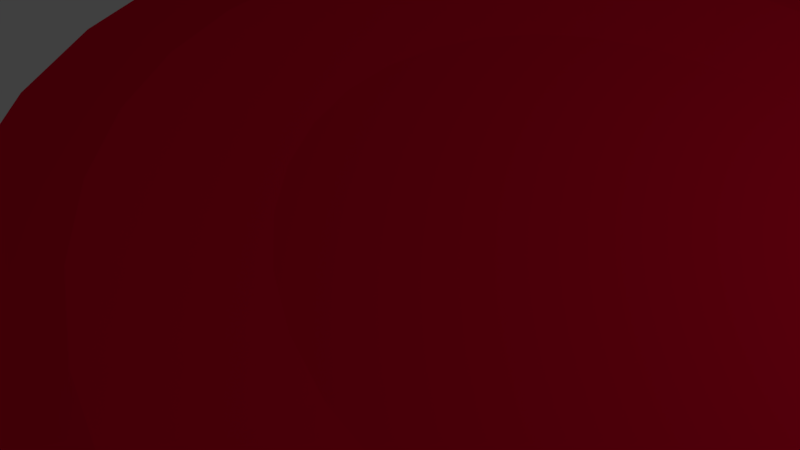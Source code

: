 # Source: rondelle.blend  (saved by Blender 2.77.0; exported with 4.5.12 LTS)
import bpy
from mathutils import Matrix  # noqa: F401  (used for matrix-valued properties, if any)

bpy.ops.wm.read_factory_settings(use_empty=True)
scene = bpy.context.scene
scene.name = 'Scene'

# ---- collections
col_collection_1 = bpy.data.collections.new('Collection 1'); scene.collection.children.link(col_collection_1)

# ---- materials (node trees are filled in below, after node groups)
mat_material = bpy.data.materials.new('Material')
mat_material.alpha_threshold = 0.0
mat_material.use_transparent_shadow = False
mat_material.diffuse_color = (0.8, 0.0, 0.0312, 1.0)
mat_material.roughness = 0.5
mat_material.specular_intensity = 1.0

# ---- material node trees

# ---- world
world_world = bpy.data.worlds.new('World'); scene.world = world_world
world_world.color = (0.05088, 0.05088, 0.05088)
world_world.use_sun_shadow = False
world_world.sun_shadow_jitter_overblur = 0.0
world_world.cycles.sampling_method = 'MANUAL'

# ---- cameras
cam_camera = bpy.data.cameras.new('Camera')
cam_camera.clip_end = 100.0
cam_camera.lens = 35.0
cam_camera.sensor_width = 32.0
cam_camera.sensor_height = 18.0
cam_camera.ortho_scale = 7.314
cam_camera.dof.focus_distance = 0.0
cam_camera.dof.aperture_fstop = 128.0

# ---- lights
light_lamp = bpy.data.lights.new('Lamp', 'POINT')
light_lamp.transmission_factor = 0.0
light_lamp.cutoff_distance = 30.0
light_lamp.energy = 100.0
light_lamp.shadow_buffer_clip_start = 1.001
light_lamp.shadow_soft_size = 0.1
light_lamp.shadow_maximum_resolution = 0.006
light_lamp.use_absolute_resolution = True

# ---- meshes
me_cylinder = bpy.data.meshes.new('Cylinder')
me_cylinder.from_pydata([(-1.204e-07, 1.0, -1.0), (-1.204e-07, 1.0, 1.0), (0.1951, 0.9808, -1.0), (0.1951, 0.9808, 1.0), (0.3827, 0.9239, -1.0), (0.3827, 0.9239, 1.0), (0.5556, 0.8315, -1.0), (0.5556, 0.8315, 1.0), (0.7071, 0.7071, -1.0), (0.7071, 0.7071, 1.0), (0.8315, 0.5556, -1.0), (0.8315, 0.5556, 1.0), (0.9239, 0.3827, -1.0), (0.9239, 0.3827, 1.0), (0.9808, 0.1951, -1.0), (0.9808, 0.1951, 1.0), (1.0, -2.618e-07, -1.0), (1.0, -2.618e-07, 1.0), (0.9808, -0.1951, -1.0), (0.9808, -0.1951, 1.0), (0.9239, -0.3827, -1.0), (0.9239, -0.3827, 1.0), (0.8315, -0.5556, -1.0), (0.8315, -0.5556, 1.0), (0.7071, -0.7071, -1.0), (0.7071, -0.7071, 1.0), (0.5556, -0.8315, -1.0), (0.5556, -0.8315, 1.0), (0.3827, -0.9239, -1.0), (0.3827, -0.9239, 1.0), (0.1951, -0.9808, -1.0), (0.1951, -0.9808, 1.0), (-4.483e-07, -1.0, -1.0), (-4.483e-07, -1.0, 1.0), (-0.1951, -0.9808, -1.0), (-0.1951, -0.9808, 1.0), (-0.3827, -0.9239, -1.0), (-0.3827, -0.9239, 1.0), (-0.5556, -0.8315, -1.0), (-0.5556, -0.8315, 1.0), (-0.7071, -0.7071, -1.0), (-0.7071, -0.7071, 1.0), (-0.8315, -0.5556, -1.0), (-0.8315, -0.5556, 1.0), (-0.9239, -0.3827, -1.0), (-0.9239, -0.3827, 1.0), (-0.9808, -0.1951, -1.0), (-0.9808, -0.1951, 1.0), (-1.0, 6.323e-07, -1.0), (-1.0, 6.323e-07, 1.0), (-0.9808, 0.1951, -1.0), (-0.9808, 0.1951, 1.0), (-0.9239, 0.3827, -1.0), (-0.9239, 0.3827, 1.0), (-0.8315, 0.5556, -1.0), (-0.8315, 0.5556, 1.0), (-0.7071, 0.7071, -1.0), (-0.7071, 0.7071, 1.0), (-0.5556, 0.8315, -1.0), (-0.5556, 0.8315, 1.0), (-0.3827, 0.9239, -1.0), (-0.3827, 0.9239, 1.0), (-0.1951, 0.9808, -1.0), (-0.1951, 0.9808, 1.0), (-1.05e-07, 0.832, -1.29), (0.1623, 0.816, -1.29), (0.1623, 0.816, 1.29), (-1.05e-07, 0.832, 1.29), (0.3184, 0.7687, -1.29), (0.3184, 0.7687, 1.29), (0.4623, 0.6918, -1.29), (0.4623, 0.6918, 1.29), (0.5883, 0.5883, -1.29), (0.5883, 0.5883, 1.29), (0.6918, 0.4623, -1.29), (0.6918, 0.4623, 1.29), (0.7687, 0.3184, -1.29), (0.7687, 0.3184, 1.29), (0.816, 0.1623, -1.29), (0.816, 0.1623, 1.29), (0.832, -2.164e-07, -1.29), (0.832, -2.164e-07, 1.29), (0.816, -0.1623, -1.29), (0.816, -0.1623, 1.29), (0.7687, -0.3184, -1.29), (0.7687, -0.3184, 1.29), (0.6918, -0.4623, -1.29), (0.6918, -0.4623, 1.29), (0.5883, -0.5883, -1.29), (0.5883, -0.5883, 1.29), (0.4623, -0.6918, -1.29), (0.4623, -0.6918, 1.29), (0.3184, -0.7687, -1.29), (0.3184, -0.7687, 1.29), (0.1623, -0.816, -1.29), (0.1623, -0.816, 1.29), (-3.778e-07, -0.832, -1.29), (-3.778e-07, -0.832, 1.29), (-0.1623, -0.816, -1.29), (-0.1623, -0.816, 1.29), (-0.3184, -0.7687, -1.29), (-0.3184, -0.7687, 1.29), (-0.4623, -0.6918, -1.29), (-0.4623, -0.6918, 1.29), (-0.5883, -0.5883, -1.29), (-0.5883, -0.5883, 1.29), (-0.6918, -0.4623, -1.29), (-0.6918, -0.4623, 1.29), (-0.7687, -0.3184, -1.29), (-0.7687, -0.3184, 1.29), (-0.816, -0.1623, -1.29), (-0.816, -0.1623, 1.29), (-0.832, 5.275e-07, -1.29), (-0.832, 5.275e-07, 1.29), (-0.816, 0.1623, -1.29), (-0.816, 0.1623, 1.29), (-0.7687, 0.3184, -1.29), (-0.7687, 0.3184, 1.29), (-0.6918, 0.4623, -1.29), (-0.6918, 0.4623, 1.29), (-0.5883, 0.5883, -1.29), (-0.5883, 0.5883, 1.29), (-0.4623, 0.6918, 1.29), (-0.3184, 0.7687, -1.29), (-0.3184, 0.7687, 1.29), (-0.1623, 0.816, -1.29), (-0.1623, 0.816, 1.29), (-7.724e-08, 0.7041, -0.7221), (0.1374, 0.6905, -0.7221), (0.1096, 0.5508, 0.7221), (-6.69e-08, 0.5616, 0.7221), (0.2694, 0.6505, -0.7221), (0.2149, 0.5189, 0.7221), (0.3912, 0.5854, -0.7221), (0.312, 0.467, 0.7221), (0.4979, 0.4979, -0.7221), (0.3971, 0.3971, 0.7221), (0.5854, 0.3912, -0.7221), (0.467, 0.312, 0.7221), (0.6505, 0.2694, -0.7221), (0.5189, 0.2149, 0.7221), (0.6905, 0.1374, -0.7221), (0.5508, 0.1096, 0.7221), (0.7041, -1.842e-07, -0.7221), (0.5616, -1.494e-07, 0.7221), (0.6905, -0.1374, -0.7221), (0.5508, -0.1096, 0.7221), (0.6505, -0.2694, -0.7221), (0.5189, -0.2149, 0.7221), (0.5854, -0.3912, -0.7221), (0.467, -0.312, 0.7221), (0.4979, -0.4979, -0.7221), (0.3971, -0.3971, 0.7221), (0.3912, -0.5854, -0.7221), (0.312, -0.467, 0.7221), (0.2694, -0.6505, -0.7221), (0.2149, -0.5189, 0.7221), (0.1374, -0.6905, -0.7221), (0.1096, -0.5508, 0.7221), (-3.081e-07, -0.7041, -0.7221), (-2.51e-07, -0.5616, 0.7221), (-0.1374, -0.6905, -0.7221), (-0.1096, -0.5508, 0.7221), (-0.2694, -0.6505, -0.7221), (-0.2149, -0.5189, 0.7221), (-0.3912, -0.5854, -0.7221), (-0.312, -0.467, 0.7221), (-0.4979, -0.4979, -0.7221), (-0.3971, -0.3971, 0.7221), (-0.5854, -0.3912, -0.7221), (-0.467, -0.312, 0.7221), (-0.6505, -0.2694, -0.7221), (-0.5189, -0.2149, 0.7221), (-0.6905, -0.1374, -0.7221), (-0.5508, -0.1096, 0.7221), (-0.7041, 4.453e-07, -0.7221), (-0.5616, 3.527e-07, 0.7221), (-0.6905, 0.1374, -0.7221), (-0.5508, 0.1096, 0.7221), (-0.6505, 0.2694, -0.7221), (-0.5189, 0.2149, 0.7221), (-0.5854, 0.3912, -0.7221), (-0.467, 0.312, 0.7221), (-0.4979, 0.4979, -0.7221), (-0.3971, 0.3971, 0.7221), (-0.3912, 0.5854, -0.7221), (-0.312, 0.467, 0.7221), (-0.2694, 0.6505, -0.7221), (-0.2149, 0.5189, 0.7221), (-0.1374, 0.6905, -0.7221), (-0.1096, 0.5508, 0.7221), (-0.4623, 0.6918, -1.29), (-3.103e-08, -2.335e-08, 0.7221), (-6.083e-08, -2.335e-08, -0.7221)], [], [(0, 1, 3, 2), (2, 3, 5, 4), (4, 5, 7, 6), (6, 7, 9, 8), (8, 9, 11, 10), (10, 11, 13, 12), (12, 13, 15, 14), (14, 15, 17, 16), (16, 17, 19, 18), (18, 19, 21, 20), (20, 21, 23, 22), (22, 23, 25, 24), (24, 25, 27, 26), (26, 27, 29, 28), (28, 29, 31, 30), (30, 31, 33, 32), (32, 33, 35, 34), (34, 35, 37, 36), (36, 37, 39, 38), (38, 39, 41, 40), (40, 41, 43, 42), (42, 43, 45, 44), (44, 45, 47, 46), (46, 47, 49, 48), (48, 49, 51, 50), (50, 51, 53, 52), (52, 53, 55, 54), (54, 55, 57, 56), (56, 57, 59, 58), (58, 59, 61, 60), (17, 15, 79, 81), (60, 61, 63, 62), (62, 63, 1, 0), (32, 34, 98, 96), (191, 123, 187, 185), (71, 69, 132, 134), (50, 52, 116, 114), (35, 33, 97, 99), (53, 51, 115, 117), (16, 18, 82, 80), (34, 36, 100, 98), (19, 17, 81, 83), (0, 2, 65, 64), (52, 54, 118, 116), (37, 35, 99, 101), (3, 1, 67, 66), (55, 53, 117, 119), (18, 20, 84, 82), (36, 38, 102, 100), (21, 19, 83, 85), (54, 56, 120, 118), (39, 37, 101, 103), (2, 4, 68, 65), (57, 55, 119, 121), (20, 22, 86, 84), (5, 3, 66, 69), (38, 40, 104, 102), (23, 21, 85, 87), (56, 58, 191, 120), (41, 39, 103, 105), (4, 6, 70, 68), (59, 57, 121, 122), (22, 24, 88, 86), (7, 5, 69, 71), (40, 42, 106, 104), (25, 23, 87, 89), (58, 60, 123, 191), (43, 41, 105, 107), (6, 8, 72, 70), (61, 59, 122, 124), (24, 26, 90, 88), (9, 7, 71, 73), (42, 44, 108, 106), (27, 25, 89, 91), (60, 62, 125, 123), (45, 43, 107, 109), (8, 10, 74, 72), (63, 61, 124, 126), (26, 28, 92, 90), (11, 9, 73, 75), (44, 46, 110, 108), (29, 27, 91, 93), (62, 0, 64, 125), (47, 45, 109, 111), (10, 12, 76, 74), (1, 63, 126, 67), (28, 30, 94, 92), (13, 11, 75, 77), (46, 48, 112, 110), (31, 29, 93, 95), (49, 47, 111, 113), (12, 14, 78, 76), (30, 32, 96, 94), (15, 13, 77, 79), (48, 50, 114, 112), (33, 31, 95, 97), (51, 49, 113, 115), (14, 16, 80, 78), (156, 154, 192), (127, 128, 193), (96, 98, 161, 159), (70, 72, 135, 133), (124, 122, 186, 188), (99, 97, 160, 162), (73, 71, 134, 136), (123, 125, 189, 187), (98, 100, 163, 161), (72, 74, 137, 135), (126, 124, 188, 190), (101, 99, 162, 164), (75, 73, 136, 138), (125, 64, 127, 189), (100, 102, 165, 163), (74, 76, 139, 137), (67, 126, 190, 130), (103, 101, 164, 166), (77, 75, 138, 140), (102, 104, 167, 165), (76, 78, 141, 139), (105, 103, 166, 168), (79, 77, 140, 142), (104, 106, 169, 167), (78, 80, 143, 141), (107, 105, 168, 170), (81, 79, 142, 144), (106, 108, 171, 169), (80, 82, 145, 143), (109, 107, 170, 172), (83, 81, 144, 146), (108, 110, 173, 171), (82, 84, 147, 145), (111, 109, 172, 174), (85, 83, 146, 148), (110, 112, 175, 173), (84, 86, 149, 147), (113, 111, 174, 176), (87, 85, 148, 150), (112, 114, 177, 175), (86, 88, 151, 149), (115, 113, 176, 178), (89, 87, 150, 152), (114, 116, 179, 177), (88, 90, 153, 151), (117, 115, 178, 180), (91, 89, 152, 154), (116, 118, 181, 179), (90, 92, 155, 153), (64, 65, 128, 127), (119, 117, 180, 182), (93, 91, 154, 156), (66, 67, 130, 129), (118, 120, 183, 181), (92, 94, 157, 155), (65, 68, 131, 128), (121, 119, 182, 184), (95, 93, 156, 158), (69, 66, 129, 132), (120, 191, 185, 183), (94, 96, 159, 157), (68, 70, 133, 131), (122, 121, 184, 186), (97, 95, 158, 160), (168, 166, 192), (181, 183, 193), (141, 143, 193), (155, 157, 193), (169, 171, 193), (128, 131, 193), (183, 185, 193), (143, 145, 193), (157, 159, 193), (171, 173, 193), (131, 133, 193), (185, 187, 193), (145, 147, 193), (159, 161, 193), (173, 175, 193), (133, 135, 193), (187, 189, 193), (147, 149, 193), (161, 163, 193), (175, 177, 193), (135, 137, 193), (189, 127, 193), (149, 151, 193), (163, 165, 193), (177, 179, 193), (137, 139, 193), (151, 153, 193), (165, 167, 193), (179, 181, 193), (139, 141, 193), (153, 155, 193), (167, 169, 193), (154, 152, 192), (140, 138, 192), (180, 178, 192), (166, 164, 192), (152, 150, 192), (130, 190, 192), (138, 136, 192), (178, 176, 192), (164, 162, 192), (150, 148, 192), (190, 188, 192), (136, 134, 192), (176, 174, 192), (162, 160, 192), (148, 146, 192), (188, 186, 192), (134, 132, 192), (174, 172, 192), (160, 158, 192), (146, 144, 192), (186, 184, 192), (132, 129, 192), (172, 170, 192), (158, 156, 192), (144, 142, 192), (184, 182, 192), (129, 130, 192), (170, 168, 192), (182, 180, 192), (142, 140, 192)])
_uv = me_cylinder.uv_layers.new(name='UVMap')
_uv.uv.foreach_set('vector', [0.0001458, 0.5, 0.3189, 0.5, 0.3189, 0.5312, 0.000146, 0.5312, 0.000146, 0.5312, 0.3189, 0.5312, 0.3189, 0.5625, 0.0001461, 0.5625, 0.0001461, 0.5625, 0.3189, 0.5625, 0.3189, 0.5937, 0.0001463, 0.5937, 0.0001463, 0.5937, 0.3189, 0.5937, 0.3189, 0.625, 0.0001466, 0.625, 0.0001466, 0.625, 0.3189, 0.625, 0.3189, 0.6562, 0.0001468, 0.6562, 0.0001468, 0.6562, 0.3189, 0.6562, 0.3189, 0.6874, 0.000147, 0.6874, 0.000147, 0.6874, 0.3189, 0.6874, 0.3189, 0.7187, 0.0001472, 0.7187, 0.0001472, 0.7187, 0.3189, 0.7187, 0.3189, 0.7499, 0.0001475, 0.7499, 0.0001475, 0.7499, 0.3189, 0.7499, 0.3189, 0.7812, 0.0001478, 0.7812, 0.0001478, 0.7812, 0.3189, 0.7812, 0.3189, 0.8124, 0.0001481, 0.8124, 0.0001481, 0.8124, 0.3189, 0.8124, 0.3189, 0.8436, 0.0001484, 0.8437, 0.0001484, 0.8437, 0.3189, 0.8436, 0.3189, 0.8749, 0.0001487, 0.8749, 0.0001487, 0.8749, 0.3189, 0.8749, 0.3189, 0.9061, 0.000149, 0.9061, 0.000149, 0.9061, 0.3189, 0.9061, 0.3189, 0.9374, 0.0001494, 0.9374, 0.0001494, 0.9374, 0.3189, 0.9374, 0.3189, 0.9686, 0.0001497, 0.9686, 0.0001497, 0.9686, 0.3189, 0.9686, 0.3189, 0.9999, 0.0001501, 0.9999, 0.0001443, 0.0001443, 0.3189, 0.0001443, 0.3189, 0.03139, 0.0001443, 0.03139, 0.0001443, 0.03139, 0.3189, 0.03139, 0.3189, 0.06263, 0.0001444, 0.06263, 0.0001444, 0.06263, 0.3189, 0.06263, 0.3189, 0.09387, 0.0001444, 0.09387, 0.0001444, 0.09387, 0.3189, 0.09387, 0.3189, 0.1251, 0.0001444, 0.1251, 0.0001444, 0.1251, 0.3189, 0.1251, 0.3189, 0.1563, 0.0001445, 0.1563, 0.0001445, 0.1563, 0.3189, 0.1563, 0.3189, 0.1876, 0.0001445, 0.1876, 0.0001445, 0.1876, 0.3189, 0.1876, 0.3189, 0.2188, 0.0001446, 0.2188, 0.0001446, 0.2188, 0.3189, 0.2188, 0.3189, 0.2501, 0.0001447, 0.2501, 0.0001447, 0.2501, 0.3189, 0.2501, 0.3189, 0.2813, 0.0001448, 0.2813, 0.0001448, 0.2813, 0.3189, 0.2813, 0.3189, 0.3126, 0.0001449, 0.3126, 0.0001449, 0.3126, 0.3189, 0.3126, 0.3189, 0.3438, 0.000145, 0.3438, 0.000145, 0.3438, 0.3189, 0.3438, 0.3189, 0.375, 0.0001452, 0.375, 0.0001452, 0.375, 0.3189, 0.375, 0.3189, 0.4063, 0.0001453, 0.4063, 0.0001453, 0.4063, 0.3189, 0.4063, 0.3189, 0.4375, 0.0001454, 0.4375, 0.5606, 0.4488, 0.6001, 0.456, 0.5825, 0.5174, 0.5545, 0.5123, 0.0001454, 0.4375, 0.3189, 0.4375, 0.3189, 0.4688, 0.0001456, 0.4688, 0.0001456, 0.4688, 0.3189, 0.4688, 0.3189, 0.5, 0.0001458, 0.5, 0.3725, 0.3901, 0.3451, 0.349, 0.4098, 0.3114, 0.429, 0.3363, 0.5748, 0.07114, 0.6047, 0.07895, 0.5733, 0.1556, 0.5593, 0.1516, 0.672, 0.5856, 0.6845, 0.6121, 0.5987, 0.6396, 0.5941, 0.6291, 0.4228, 0.04095, 0.4595, 0.02051, 0.4858, 0.0825, 0.4596, 0.09681, 0.3226, 0.6827, 0.3192, 0.6371, 0.391, 0.644, 0.3918, 0.6736, 0.6026, 0.8585, 0.5629, 0.8657, 0.5573, 0.802, 0.5853, 0.7966, 0.6955, 0.3815, 0.6631, 0.4079, 0.6264, 0.352, 0.6495, 0.3332, 0.3451, 0.349, 0.3276, 0.3055, 0.3965, 0.2831, 0.4098, 0.3114, 0.5204, 0.4488, 0.5606, 0.4488, 0.5545, 0.5123, 0.526, 0.5124, 0.7138, 0.05852, 0.7412, 0.09962, 0.6764, 0.1373, 0.6572, 0.1124, 0.4595, 0.02051, 0.4996, 0.006705, 0.5143, 0.07319, 0.4858, 0.0825, 0.3347, 0.725, 0.3226, 0.6827, 0.3918, 0.6736, 0.3988, 0.7023, 0.7608, 0.6317, 0.7642, 0.6774, 0.6923, 0.6704, 0.6915, 0.6408, 0.6406, 0.8441, 0.6026, 0.8585, 0.5853, 0.7966, 0.612, 0.786, 0.6631, 0.4079, 0.6264, 0.4282, 0.6003, 0.3663, 0.6264, 0.352, 0.3276, 0.3055, 0.3192, 0.261, 0.3893, 0.253, 0.3965, 0.2831, 0.4807, 0.456, 0.5204, 0.4488, 0.526, 0.5124, 0.498, 0.5178, 0.4996, 0.006705, 0.5422, 0.0001443, 0.5443, 0.06929, 0.5143, 0.07319, 0.3542, 0.763, 0.3347, 0.725, 0.3988, 0.7023, 0.4113, 0.7288, 0.7412, 0.09962, 0.7587, 0.1433, 0.6897, 0.1657, 0.6764, 0.1373, 0.6758, 0.8229, 0.6406, 0.8441, 0.612, 0.786, 0.6363, 0.7706, 0.6264, 0.4282, 0.5863, 0.442, 0.5718, 0.3755, 0.6003, 0.3663, 0.7487, 0.5894, 0.7608, 0.6317, 0.6915, 0.6408, 0.6845, 0.6121, 0.3192, 0.261, 0.3192, 0.2171, 0.388, 0.2224, 0.3893, 0.253, 0.4426, 0.4704, 0.4807, 0.456, 0.498, 0.5178, 0.4713, 0.5284, 0.5422, 0.0001443, 0.5862, 0.001422, 0.5748, 0.07114, 0.5443, 0.06929, 0.3798, 0.796, 0.3542, 0.763, 0.4113, 0.7288, 0.4286, 0.7522, 0.7587, 0.1433, 0.7671, 0.1878, 0.697, 0.1958, 0.6897, 0.1657, 0.7071, 0.795, 0.6758, 0.8229, 0.6363, 0.7706, 0.6575, 0.7506, 0.5863, 0.442, 0.5438, 0.4485, 0.5418, 0.3794, 0.5718, 0.3755, 0.7292, 0.5514, 0.7487, 0.5894, 0.6845, 0.6121, 0.672, 0.5856, 0.3192, 0.2171, 0.3269, 0.1748, 0.3925, 0.1925, 0.388, 0.2224, 0.4075, 0.4916, 0.4426, 0.4704, 0.4713, 0.5284, 0.447, 0.5439, 0.5862, 0.001422, 0.6304, 0.01113, 0.6047, 0.07895, 0.5748, 0.07114, 0.4106, 0.8232, 0.3798, 0.796, 0.4286, 0.7522, 0.4498, 0.7717, 0.7671, 0.1878, 0.7671, 0.2318, 0.6982, 0.2264, 0.697, 0.1958, 0.7331, 0.7611, 0.7071, 0.795, 0.6575, 0.7506, 0.6745, 0.7266, 0.5438, 0.4485, 0.4999, 0.4471, 0.5113, 0.3775, 0.5418, 0.3794, 0.7035, 0.5184, 0.7292, 0.5514, 0.672, 0.5856, 0.6547, 0.5622, 0.3269, 0.1748, 0.3418, 0.1351, 0.4024, 0.1641, 0.3925, 0.1925, 0.3763, 0.5194, 0.4075, 0.4916, 0.447, 0.5439, 0.4259, 0.5639, 0.6304, 0.01113, 0.6735, 0.02992, 0.6327, 0.09277, 0.6047, 0.07895, 0.4454, 0.8442, 0.4106, 0.8232, 0.4498, 0.7717, 0.4742, 0.7868, 0.7671, 0.2318, 0.7593, 0.2742, 0.6937, 0.2564, 0.6982, 0.2264, 0.7526, 0.7217, 0.7331, 0.7611, 0.6745, 0.7266, 0.6864, 0.6995, 0.4999, 0.4471, 0.4557, 0.4374, 0.4814, 0.3697, 0.5113, 0.3775, 0.6727, 0.4911, 0.7035, 0.5184, 0.6547, 0.5622, 0.6335, 0.5427, 0.3418, 0.1351, 0.3632, 0.099, 0.4173, 0.1383, 0.4024, 0.1641, 0.3503, 0.5534, 0.3763, 0.5194, 0.4259, 0.5639, 0.4089, 0.5878, 0.6735, 0.02992, 0.7138, 0.05852, 0.6572, 0.1124, 0.6327, 0.09277, 0.4832, 0.8585, 0.4454, 0.8442, 0.4742, 0.7868, 0.5008, 0.797, 0.7593, 0.2742, 0.7444, 0.3139, 0.6837, 0.2847, 0.6937, 0.2564, 0.7642, 0.6774, 0.7526, 0.7217, 0.6864, 0.6995, 0.6923, 0.6704, 0.4557, 0.4374, 0.4127, 0.4186, 0.4535, 0.3559, 0.4814, 0.3697, 0.6379, 0.4702, 0.6727, 0.4911, 0.6335, 0.5427, 0.6091, 0.5277, 0.3632, 0.099, 0.3904, 0.06735, 0.4365, 0.1156, 0.4173, 0.1383, 0.3307, 0.5928, 0.3503, 0.5534, 0.4089, 0.5878, 0.3969, 0.6149, 0.5227, 0.8657, 0.4832, 0.8585, 0.5008, 0.797, 0.5288, 0.8021, 0.7444, 0.3139, 0.7229, 0.3499, 0.6688, 0.3106, 0.6837, 0.2847, 0.4127, 0.4186, 0.3725, 0.3901, 0.429, 0.3363, 0.4535, 0.3559, 0.6001, 0.456, 0.6379, 0.4702, 0.6091, 0.5277, 0.5825, 0.5174, 0.3904, 0.06735, 0.4228, 0.04095, 0.4596, 0.09681, 0.4365, 0.1156, 0.3192, 0.6371, 0.3307, 0.5928, 0.3969, 0.6149, 0.391, 0.644, 0.5629, 0.8657, 0.5227, 0.8657, 0.5288, 0.8021, 0.5573, 0.802, 0.7229, 0.3499, 0.6955, 0.3815, 0.6495, 0.3332, 0.6688, 0.3106, 0.4886, 0.6301, 0.4951, 0.6206, 0.5415, 0.6572, 0.597, 0.1717, 0.6059, 0.1832, 0.5426, 0.2245, 0.429, 0.3363, 0.4098, 0.3114, 0.4803, 0.2656, 0.4892, 0.2769, 0.697, 0.1958, 0.6982, 0.2264, 0.617, 0.2247, 0.6162, 0.2102, 0.6745, 0.7266, 0.6575, 0.7506, 0.5883, 0.694, 0.5948, 0.6844, 0.3918, 0.6736, 0.391, 0.644, 0.482, 0.6521, 0.4821, 0.6636, 0.6547, 0.5622, 0.672, 0.5856, 0.5941, 0.6291, 0.5873, 0.6196, 0.6047, 0.07895, 0.6327, 0.09277, 0.5859, 0.1624, 0.5733, 0.1556, 0.4098, 0.3114, 0.3965, 0.2831, 0.4739, 0.2526, 0.4803, 0.2656, 0.6982, 0.2264, 0.6937, 0.2564, 0.6151, 0.2391, 0.617, 0.2247, 0.6864, 0.6995, 0.6745, 0.7266, 0.5948, 0.6844, 0.5991, 0.6737, 0.3988, 0.7023, 0.3918, 0.6736, 0.4821, 0.6636, 0.4845, 0.6748, 0.6335, 0.5427, 0.6547, 0.5622, 0.5873, 0.6196, 0.579, 0.6116, 0.6327, 0.09277, 0.6572, 0.1124, 0.597, 0.1717, 0.5859, 0.1624, 0.3965, 0.2831, 0.3893, 0.253, 0.4702, 0.2386, 0.4739, 0.2526, 0.6937, 0.2564, 0.6837, 0.2847, 0.6104, 0.2529, 0.6151, 0.2391, 0.6923, 0.6704, 0.6864, 0.6995, 0.5991, 0.6737, 0.6014, 0.6624, 0.4113, 0.7288, 0.3988, 0.7023, 0.4845, 0.6748, 0.4893, 0.6853, 0.6091, 0.5277, 0.6335, 0.5427, 0.579, 0.6116, 0.5692, 0.6054, 0.3893, 0.253, 0.388, 0.2224, 0.4692, 0.2241, 0.4702, 0.2386, 0.6837, 0.2847, 0.6688, 0.3106, 0.6032, 0.2656, 0.6104, 0.2529, 0.4286, 0.7522, 0.4113, 0.7288, 0.4893, 0.6853, 0.4959, 0.6948, 0.5825, 0.5174, 0.6091, 0.5277, 0.5692, 0.6054, 0.5583, 0.6012, 0.388, 0.2224, 0.3925, 0.1925, 0.4712, 0.2097, 0.4692, 0.2241, 0.6688, 0.3106, 0.6495, 0.3332, 0.5938, 0.2767, 0.6032, 0.2656, 0.4498, 0.7717, 0.4286, 0.7522, 0.4959, 0.6948, 0.5044, 0.7027, 0.5545, 0.5123, 0.5825, 0.5174, 0.5583, 0.6012, 0.5468, 0.5991, 0.3925, 0.1925, 0.4024, 0.1641, 0.4758, 0.1959, 0.4712, 0.2097, 0.6495, 0.3332, 0.6264, 0.352, 0.5824, 0.2858, 0.5938, 0.2767, 0.4742, 0.7868, 0.4498, 0.7717, 0.5044, 0.7027, 0.5142, 0.709, 0.526, 0.5124, 0.5545, 0.5123, 0.5468, 0.5991, 0.5352, 0.5992, 0.4024, 0.1641, 0.4173, 0.1383, 0.4829, 0.1832, 0.4758, 0.1959, 0.6264, 0.352, 0.6003, 0.3663, 0.5696, 0.2926, 0.5824, 0.2858, 0.5008, 0.797, 0.4742, 0.7868, 0.5142, 0.709, 0.525, 0.7133, 0.498, 0.5178, 0.526, 0.5124, 0.5352, 0.5992, 0.5237, 0.6015, 0.4173, 0.1383, 0.4365, 0.1156, 0.4922, 0.172, 0.4829, 0.1832, 0.6003, 0.3663, 0.5718, 0.3755, 0.5557, 0.2968, 0.5696, 0.2926, 0.5288, 0.8021, 0.5008, 0.797, 0.525, 0.7133, 0.5364, 0.7155, 0.4713, 0.5284, 0.498, 0.5178, 0.5237, 0.6015, 0.513, 0.6059, 0.4365, 0.1156, 0.4596, 0.09681, 0.5036, 0.163, 0.4922, 0.172, 0.5718, 0.3755, 0.5418, 0.3794, 0.5412, 0.2984, 0.5557, 0.2968, 0.5573, 0.802, 0.5288, 0.8021, 0.5364, 0.7155, 0.5481, 0.7153, 0.447, 0.5439, 0.4713, 0.5284, 0.513, 0.6059, 0.5033, 0.6124, 0.4596, 0.09681, 0.4858, 0.0825, 0.5164, 0.1561, 0.5036, 0.163, 0.5418, 0.3794, 0.5113, 0.3775, 0.5268, 0.2971, 0.5412, 0.2984, 0.5853, 0.7966, 0.5573, 0.802, 0.5481, 0.7153, 0.5595, 0.713, 0.4259, 0.5639, 0.447, 0.5439, 0.5033, 0.6124, 0.4951, 0.6206, 0.4858, 0.0825, 0.5143, 0.07319, 0.5303, 0.152, 0.5164, 0.1561, 0.5113, 0.3775, 0.4814, 0.3697, 0.5129, 0.293, 0.5268, 0.2971, 0.6572, 0.1124, 0.6764, 0.1373, 0.6059, 0.1832, 0.597, 0.1717, 0.612, 0.786, 0.5853, 0.7966, 0.5595, 0.713, 0.5703, 0.7085, 0.4089, 0.5878, 0.4259, 0.5639, 0.4951, 0.6206, 0.4886, 0.6301, 0.6915, 0.6408, 0.6923, 0.6704, 0.6014, 0.6624, 0.6011, 0.6509, 0.5143, 0.07319, 0.5443, 0.06929, 0.5448, 0.1504, 0.5303, 0.152, 0.4814, 0.3697, 0.4535, 0.3559, 0.5002, 0.2862, 0.5129, 0.293, 0.6764, 0.1373, 0.6897, 0.1657, 0.6123, 0.1962, 0.6059, 0.1832, 0.6363, 0.7706, 0.612, 0.786, 0.5703, 0.7085, 0.58, 0.7021, 0.3969, 0.6149, 0.4089, 0.5878, 0.4886, 0.6301, 0.4841, 0.6408, 0.6845, 0.6121, 0.6915, 0.6408, 0.6011, 0.6509, 0.5987, 0.6396, 0.5443, 0.06929, 0.5748, 0.07114, 0.5593, 0.1516, 0.5448, 0.1504, 0.4535, 0.3559, 0.429, 0.3363, 0.4892, 0.2769, 0.5002, 0.2862, 0.6897, 0.1657, 0.697, 0.1958, 0.6162, 0.2102, 0.6123, 0.1962, 0.6575, 0.7506, 0.6363, 0.7706, 0.58, 0.7021, 0.5883, 0.694, 0.391, 0.644, 0.3969, 0.6149, 0.4841, 0.6408, 0.482, 0.6521, 0.4959, 0.6948, 0.4893, 0.6853, 0.5415, 0.6572, 0.5303, 0.152, 0.5448, 0.1504, 0.5426, 0.2245, 0.6032, 0.2656, 0.5938, 0.2767, 0.5426, 0.2245, 0.5129, 0.293, 0.5002, 0.2862, 0.5426, 0.2245, 0.4712, 0.2097, 0.4758, 0.1959, 0.5426, 0.2245, 0.6059, 0.1832, 0.6123, 0.1962, 0.5426, 0.2245, 0.5448, 0.1504, 0.5593, 0.1516, 0.5426, 0.2245, 0.5938, 0.2767, 0.5824, 0.2858, 0.5426, 0.2245, 0.5002, 0.2862, 0.4892, 0.2769, 0.5426, 0.2245, 0.4758, 0.1959, 0.4829, 0.1832, 0.5426, 0.2245, 0.6123, 0.1962, 0.6162, 0.2102, 0.5426, 0.2245, 0.5593, 0.1516, 0.5733, 0.1556, 0.5426, 0.2245, 0.5824, 0.2858, 0.5696, 0.2926, 0.5426, 0.2245, 0.4892, 0.2769, 0.4803, 0.2656, 0.5426, 0.2245, 0.4829, 0.1832, 0.4922, 0.172, 0.5426, 0.2245, 0.6162, 0.2102, 0.617, 0.2247, 0.5426, 0.2245, 0.5733, 0.1556, 0.5859, 0.1624, 0.5426, 0.2245, 0.5696, 0.2926, 0.5557, 0.2968, 0.5426, 0.2245, 0.4803, 0.2656, 0.4739, 0.2526, 0.5426, 0.2245, 0.4922, 0.172, 0.5036, 0.163, 0.5426, 0.2245, 0.617, 0.2247, 0.6151, 0.2391, 0.5426, 0.2245, 0.5859, 0.1624, 0.597, 0.1717, 0.5426, 0.2245, 0.5557, 0.2968, 0.5412, 0.2984, 0.5426, 0.2245, 0.4739, 0.2526, 0.4702, 0.2386, 0.5426, 0.2245, 0.5036, 0.163, 0.5164, 0.1561, 0.5426, 0.2245, 0.6151, 0.2391, 0.6104, 0.2529, 0.5426, 0.2245, 0.5412, 0.2984, 0.5268, 0.2971, 0.5426, 0.2245, 0.4702, 0.2386, 0.4692, 0.2241, 0.5426, 0.2245, 0.5164, 0.1561, 0.5303, 0.152, 0.5426, 0.2245, 0.6104, 0.2529, 0.6032, 0.2656, 0.5426, 0.2245, 0.5268, 0.2971, 0.5129, 0.293, 0.5426, 0.2245, 0.4692, 0.2241, 0.4712, 0.2097, 0.5426, 0.2245, 0.4951, 0.6206, 0.5033, 0.6124, 0.5415, 0.6572, 0.5692, 0.6054, 0.579, 0.6116, 0.5415, 0.6572, 0.5595, 0.713, 0.5481, 0.7153, 0.5415, 0.6572, 0.4893, 0.6853, 0.4845, 0.6748, 0.5415, 0.6572, 0.5033, 0.6124, 0.513, 0.6059, 0.5415, 0.6572, 0.6014, 0.6624, 0.5991, 0.6737, 0.5415, 0.6572, 0.579, 0.6116, 0.5873, 0.6196, 0.5415, 0.6572, 0.5481, 0.7153, 0.5364, 0.7155, 0.5415, 0.6572, 0.4845, 0.6748, 0.4821, 0.6636, 0.5415, 0.6572, 0.513, 0.6059, 0.5237, 0.6015, 0.5415, 0.6572, 0.5991, 0.6737, 0.5948, 0.6844, 0.5415, 0.6572, 0.5873, 0.6196, 0.5941, 0.6291, 0.5415, 0.6572, 0.5364, 0.7155, 0.525, 0.7133, 0.5415, 0.6572, 0.4821, 0.6636, 0.482, 0.6521, 0.5415, 0.6572, 0.5237, 0.6015, 0.5352, 0.5992, 0.5415, 0.6572, 0.5948, 0.6844, 0.5883, 0.694, 0.5415, 0.6572, 0.5941, 0.6291, 0.5987, 0.6396, 0.5415, 0.6572, 0.525, 0.7133, 0.5142, 0.709, 0.5415, 0.6572, 0.482, 0.6521, 0.4841, 0.6408, 0.5415, 0.6572, 0.5352, 0.5992, 0.5468, 0.5991, 0.5415, 0.6572, 0.5883, 0.694, 0.58, 0.7021, 0.5415, 0.6572, 0.5987, 0.6396, 0.6011, 0.6509, 0.5415, 0.6572, 0.5142, 0.709, 0.5044, 0.7027, 0.5415, 0.6572, 0.4841, 0.6408, 0.4886, 0.6301, 0.5415, 0.6572, 0.5468, 0.5991, 0.5583, 0.6012, 0.5415, 0.6572, 0.58, 0.7021, 0.5703, 0.7085, 0.5415, 0.6572, 0.6011, 0.6509, 0.6014, 0.6624, 0.5415, 0.6572, 0.5044, 0.7027, 0.4959, 0.6948, 0.5415, 0.6572, 0.5703, 0.7085, 0.5595, 0.713, 0.5415, 0.6572, 0.5583, 0.6012, 0.5692, 0.6054, 0.5415, 0.6572])
me_cylinder.materials.append(mat_material)
me_cylinder.use_remesh_preserve_volume = False
me_cylinder.use_remesh_preserve_attributes = False
me_cylinder.use_mirror_vertex_groups = False
me_cylinder.update()

# ---- objects
ob_rondelle = bpy.data.objects.new('Rondelle', me_cylinder)
ob_lamp = bpy.data.objects.new('Lamp', light_lamp)
ob_camera = bpy.data.objects.new('Camera', cam_camera)

# ---- transforms, parenting, visibility, modifiers, constraints
ob_rondelle.location = (7.758e-08, 5.838e-08, 0.4)
ob_rondelle.scale = (5.008, 5.008, 0.3107)
ob_rondelle.lineart.crease_threshold = 0.0
ob_lamp.location = (4.076, 1.005, 5.904)
ob_lamp.rotation_euler = (0.6503, 0.05522, 1.866)
ob_lamp.lock_rotations_4d = False
ob_lamp.empty_display_type = 'ARROWS'
ob_lamp.color = (0.0, 0.0, 0.0, 0.0)
ob_lamp.lineart.crease_threshold = 0.0
ob_camera.location = (-0.5161, -5.12, 5.344)
ob_camera.rotation_euler = (0.761, -0.1264, 0.4003)
ob_camera.lock_rotations_4d = False
ob_camera.empty_display_type = 'ARROWS'
ob_camera.color = (0.0, 0.0, 0.0, 0.0)
ob_camera.display_type = 'WIRE'
ob_camera.lineart.crease_threshold = 0.0

# ---- collection membership
col_collection_1.objects.link(ob_rondelle)
col_collection_1.objects.link(ob_lamp)
col_collection_1.objects.link(ob_camera)

# ---- scene / render settings (as saved in the file)
scene.camera = ob_camera
scene.frame_start = 1; scene.frame_end = 250; scene.frame_set(1)
scene.render.engine = 'BLENDER_EEVEE_NEXT'
scene.render.resolution_percentage = 50
scene.render.dither_intensity = 0.0
scene.cycles.use_denoising = False
scene.cycles.samples = 128
scene.cycles.sampling_pattern = 'TABULATED_SOBOL'
scene.cycles.light_sampling_threshold = 0.0
scene.cycles.use_adaptive_sampling = False
scene.cycles.use_light_tree = False
scene.cycles.blur_glossy = 0.0
scene.cycles.sample_clamp_indirect = 0.0
scene.view_settings.view_transform = 'Standard'
scene.unit_settings.scale_length = 0.01
bpy.context.view_layer.update()
